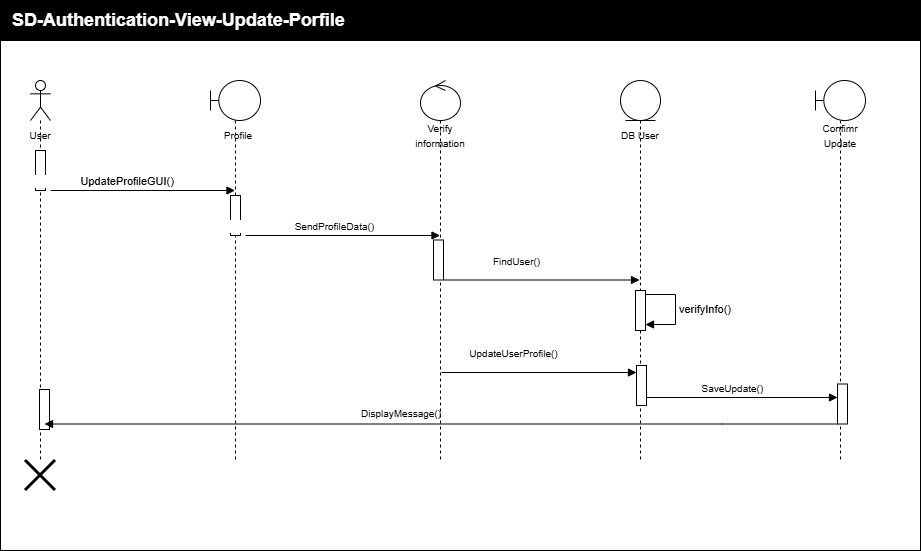

The diagram above was exported from draw.io. Its source (the exported page's mxGraphModel, read from the mxfile embedded in the PNG):
<mxGraphModel dx="804" dy="740" grid="1" gridSize="10" guides="1" tooltips="1" connect="1" arrows="1" fold="1" page="1" pageScale="1" pageWidth="850" pageHeight="1100" math="0" shadow="0">
  <root>
    <mxCell id="0" />
    <mxCell id="1" parent="0" />
    <mxCell id="LN4Y0vzYR7_N3SrYjEBy-18" parent="1" style="whiteSpace=wrap;html=1;movable=1;resizable=1;rotatable=1;deletable=1;editable=1;locked=0;connectable=1;" value="" vertex="1">
      <mxGeometry height="510" width="920" x="40" y="120" as="geometry" />
    </mxCell>
    <mxCell id="LN4Y0vzYR7_N3SrYjEBy-7" parent="1" style="shape=umlLifeline;perimeter=lifelinePerimeter;whiteSpace=wrap;html=1;container=1;dropTarget=0;collapsible=0;recursiveResize=0;outlineConnect=0;portConstraint=eastwest;newEdgeStyle={&quot;edgeStyle&quot;:&quot;sequenceEdgeStyle&quot;,&quot;libavoidRouting&quot;:0,&quot;curved&quot;:0,&quot;rounded&quot;:0};participant=umlActor;" value="" vertex="1">
      <mxGeometry height="380" width="20" x="70" y="160" as="geometry" />
    </mxCell>
    <mxCell id="LN4Y0vzYR7_N3SrYjEBy-21" parent="LN4Y0vzYR7_N3SrYjEBy-7" style="html=1;points=[[0,0,0,0,5],[0,1,0,0,-5],[1,0,0,0,5],[1,1,0,0,-5]];perimeter=orthogonalPerimeter;outlineConnect=0;targetShapes=umlLifeline;portConstraint=eastwest;newEdgeStyle={&quot;edgeStyle&quot;:&quot;sequenceEdgeStyle&quot;,&quot;libavoidRouting&quot;:0,&quot;curved&quot;:0,&quot;rounded&quot;:0};" value="" vertex="1">
      <mxGeometry height="40" width="10" x="5" y="70" as="geometry" />
    </mxCell>
    <mxCell id="LN4Y0vzYR7_N3SrYjEBy-41" parent="LN4Y0vzYR7_N3SrYjEBy-7" style="html=1;points=[[0,0,0,0,5],[0,1,0,0,-5],[1,0,0,0,5],[1,1,0,0,-5]];perimeter=orthogonalPerimeter;outlineConnect=0;targetShapes=umlLifeline;portConstraint=eastwest;newEdgeStyle={&quot;edgeStyle&quot;:&quot;sequenceEdgeStyle&quot;,&quot;libavoidRouting&quot;:0,&quot;curved&quot;:0,&quot;rounded&quot;:0};" value="" vertex="1">
      <mxGeometry height="40" width="10" x="9" y="309" as="geometry" />
    </mxCell>
    <mxCell id="LN4Y0vzYR7_N3SrYjEBy-8" parent="1" style="text;html=1;whiteSpace=wrap;strokeColor=none;fillColor=none;align=center;verticalAlign=middle;rounded=0;" value="&lt;font style=&quot;font-size: 10px;&quot;&gt;User&lt;/font&gt;" vertex="1">
      <mxGeometry height="30" width="60" x="50" y="200" as="geometry" />
    </mxCell>
    <mxCell id="LN4Y0vzYR7_N3SrYjEBy-9" parent="1" style="shape=umlLifeline;perimeter=lifelinePerimeter;whiteSpace=wrap;html=1;container=1;dropTarget=0;collapsible=0;recursiveResize=0;outlineConnect=0;portConstraint=eastwest;newEdgeStyle={&quot;edgeStyle&quot;:&quot;sequenceEdgeStyle&quot;,&quot;libavoidRouting&quot;:0,&quot;curved&quot;:0,&quot;rounded&quot;:0};participant=umlBoundary;" value="" vertex="1">
      <mxGeometry height="380" width="50" x="250" y="160" as="geometry" />
    </mxCell>
    <mxCell id="LN4Y0vzYR7_N3SrYjEBy-10" parent="1" style="text;html=1;whiteSpace=wrap;strokeColor=none;fillColor=none;align=center;verticalAlign=middle;rounded=0;" value="&lt;span style=&quot;font-size: 10px;&quot;&gt;Profile&lt;/span&gt;" vertex="1">
      <mxGeometry height="30" width="60" x="248" y="200" as="geometry" />
    </mxCell>
    <mxCell id="LN4Y0vzYR7_N3SrYjEBy-11" parent="1" style="shape=umlLifeline;perimeter=lifelinePerimeter;whiteSpace=wrap;html=1;container=1;dropTarget=0;collapsible=0;recursiveResize=0;outlineConnect=0;portConstraint=eastwest;newEdgeStyle={&quot;edgeStyle&quot;:&quot;sequenceEdgeStyle&quot;,&quot;libavoidRouting&quot;:0,&quot;curved&quot;:0,&quot;rounded&quot;:0};participant=umlControl;" value="" vertex="1">
      <mxGeometry height="380" width="40" x="460" y="160" as="geometry" />
    </mxCell>
    <mxCell id="LN4Y0vzYR7_N3SrYjEBy-12" parent="1" style="text;html=1;whiteSpace=wrap;strokeColor=none;fillColor=none;align=center;verticalAlign=middle;rounded=0;" value="&lt;span style=&quot;font-size: 10px;&quot;&gt;Verify&lt;br&gt;information&lt;/span&gt;" vertex="1">
      <mxGeometry height="30" width="60" x="450" y="200" as="geometry" />
    </mxCell>
    <mxCell id="LN4Y0vzYR7_N3SrYjEBy-13" parent="1" style="shape=umlLifeline;perimeter=lifelinePerimeter;whiteSpace=wrap;html=1;container=1;dropTarget=0;collapsible=0;recursiveResize=0;outlineConnect=0;portConstraint=eastwest;newEdgeStyle={&quot;edgeStyle&quot;:&quot;sequenceEdgeStyle&quot;,&quot;libavoidRouting&quot;:0,&quot;curved&quot;:0,&quot;rounded&quot;:0};participant=umlEntity;" value="" vertex="1">
      <mxGeometry height="380" width="40" x="660" y="160" as="geometry" />
    </mxCell>
    <mxCell id="LN4Y0vzYR7_N3SrYjEBy-14" parent="1" style="text;html=1;whiteSpace=wrap;strokeColor=none;fillColor=none;align=center;verticalAlign=middle;rounded=0;" value="&lt;span style=&quot;font-size: 10px;&quot;&gt;DB User&lt;/span&gt;" vertex="1">
      <mxGeometry height="30" width="60" x="650" y="200" as="geometry" />
    </mxCell>
    <mxCell id="LN4Y0vzYR7_N3SrYjEBy-16" parent="1" style="shape=umlLifeline;perimeter=lifelinePerimeter;whiteSpace=wrap;html=1;container=1;dropTarget=0;collapsible=0;recursiveResize=0;outlineConnect=0;portConstraint=eastwest;newEdgeStyle={&quot;edgeStyle&quot;:&quot;sequenceEdgeStyle&quot;,&quot;libavoidRouting&quot;:0,&quot;curved&quot;:0,&quot;rounded&quot;:0};participant=umlBoundary;" value="" vertex="1">
      <mxGeometry height="380" width="50" x="855" y="160" as="geometry" />
    </mxCell>
    <mxCell id="LN4Y0vzYR7_N3SrYjEBy-17" parent="1" style="text;html=1;whiteSpace=wrap;strokeColor=none;fillColor=none;align=center;verticalAlign=middle;rounded=0;" value="&lt;span style=&quot;font-size: 10px;&quot;&gt;Confimr&lt;br&gt;Update&lt;/span&gt;" vertex="1">
      <mxGeometry height="30" width="60" x="850" y="200" as="geometry" />
    </mxCell>
    <mxCell id="LN4Y0vzYR7_N3SrYjEBy-19" parent="1" style="whiteSpace=wrap;html=1;fillColor=#000000;" value="" vertex="1">
      <mxGeometry height="40" width="920" x="40" y="80" as="geometry" />
    </mxCell>
    <mxCell id="LN4Y0vzYR7_N3SrYjEBy-20" parent="1" style="text;html=1;whiteSpace=wrap;strokeColor=none;fillColor=none;align=left;verticalAlign=middle;rounded=0;fontColor=#FFFFFF;" value="&lt;b&gt;&lt;font style=&quot;font-size: 18px;&quot;&gt;SD-Authentication-View-Update-Porfile&lt;/font&gt;&lt;/b&gt;" vertex="1">
      <mxGeometry height="30" width="370" x="50" y="85" as="geometry" />
    </mxCell>
    <mxCell id="LN4Y0vzYR7_N3SrYjEBy-22" edge="1" parent="1" style="html=1;verticalAlign=bottom;endArrow=block;edgeStyle=sequenceEdgeStyle;libavoidRouting=0;curved=0;rounded=0;defaultLabelBackgroundColor=page;labelPadding=0 4;" target="LN4Y0vzYR7_N3SrYjEBy-9" value="&lt;span style=&quot;white-space: pre;&quot;&gt;&#09;&lt;span style=&quot;white-space: pre;&quot;&gt;&#09;&lt;/span&gt;&lt;span style=&quot;white-space: pre;&quot;&gt;&#09;&lt;/span&gt;&lt;/span&gt;UpdateProfileGUI()">
      <mxGeometry relative="1" width="80" x="-0.5664" as="geometry">
        <Array as="points">
          <mxPoint x="130" y="270" />
        </Array>
        <mxPoint x="90" y="270" as="sourcePoint" />
        <mxPoint x="170" y="270" as="targetPoint" />
      </mxGeometry>
    </mxCell>
    <mxCell id="LN4Y0vzYR7_N3SrYjEBy-25" parent="1" style="html=1;points=[[0,0,0,0,5],[0,1,0,0,-5],[1,0,0,0,5],[1,1,0,0,-5]];perimeter=orthogonalPerimeter;outlineConnect=0;targetShapes=umlLifeline;portConstraint=eastwest;newEdgeStyle={&quot;edgeStyle&quot;:&quot;sequenceEdgeStyle&quot;,&quot;libavoidRouting&quot;:0,&quot;curved&quot;:0,&quot;rounded&quot;:0};" value="" vertex="1">
      <mxGeometry height="40" width="10" x="270" y="275" as="geometry" />
    </mxCell>
    <mxCell id="LN4Y0vzYR7_N3SrYjEBy-26" edge="1" parent="1" style="html=1;verticalAlign=bottom;endArrow=block;edgeStyle=sequenceEdgeStyle;libavoidRouting=0;curved=0;rounded=0;defaultLabelBackgroundColor=page;labelPadding=0 4;" target="LN4Y0vzYR7_N3SrYjEBy-11" value="&lt;font style=&quot;font-size: 10px;&quot;&gt;&lt;span style=&quot;white-space: pre;&quot;&gt;&#09;&lt;/span&gt;&lt;span style=&quot;white-space: pre;&quot;&gt;&#09;&lt;/span&gt;&lt;span style=&quot;white-space: pre;&quot;&gt;&#09;&lt;/span&gt;&lt;span style=&quot;white-space: pre;&quot;&gt;&#09;&lt;/span&gt;SendProfileData()&lt;/font&gt;">
      <mxGeometry relative="1" width="80" x="-0.5887" as="geometry">
        <Array as="points">
          <mxPoint x="377.5" y="315" />
        </Array>
        <mxPoint x="285" y="315" as="sourcePoint" />
        <mxPoint x="470" y="315" as="targetPoint" />
      </mxGeometry>
    </mxCell>
    <mxCell id="LN4Y0vzYR7_N3SrYjEBy-32" parent="1" style="html=1;points=[[0,0,0,0,5],[0,1,0,0,-5],[1,0,0,0,5],[1,1,0,0,-5]];perimeter=orthogonalPerimeter;outlineConnect=0;targetShapes=umlLifeline;portConstraint=eastwest;newEdgeStyle={&quot;edgeStyle&quot;:&quot;sequenceEdgeStyle&quot;,&quot;libavoidRouting&quot;:0,&quot;curved&quot;:0,&quot;rounded&quot;:0};" value="" vertex="1">
      <mxGeometry height="40" width="10" x="473" y="319.5" as="geometry" />
    </mxCell>
    <mxCell id="LN4Y0vzYR7_N3SrYjEBy-33" edge="1" parent="1" style="html=1;verticalAlign=bottom;endArrow=block;edgeStyle=sequenceEdgeStyle;libavoidRouting=0;curved=0;rounded=0;defaultLabelBackgroundColor=page;labelPadding=0 4;" value="&lt;font style=&quot;font-size: 10px;&quot;&gt;FindUser()&lt;/font&gt;">
      <mxGeometry relative="1" width="80" x="-0.2615" y="10" as="geometry">
        <mxPoint as="offset" />
        <Array as="points">
          <mxPoint x="581.5" y="359.5" />
        </Array>
        <mxPoint x="484" y="359.5" as="sourcePoint" />
        <mxPoint x="679" y="359.5" as="targetPoint" />
      </mxGeometry>
    </mxCell>
    <mxCell id="LN4Y0vzYR7_N3SrYjEBy-34" parent="1" style="html=1;points=[[0,0,0,0,5],[0,1,0,0,-5],[1,0,0,0,5],[1,1,0,0,-5]];perimeter=orthogonalPerimeter;outlineConnect=0;targetShapes=umlLifeline;portConstraint=eastwest;newEdgeStyle={&quot;edgeStyle&quot;:&quot;sequenceEdgeStyle&quot;,&quot;libavoidRouting&quot;:0,&quot;curved&quot;:0,&quot;rounded&quot;:0};" value="" vertex="1">
      <mxGeometry height="40" width="10" x="675" y="370" as="geometry" />
    </mxCell>
    <mxCell id="LN4Y0vzYR7_N3SrYjEBy-35" edge="1" parent="1" style="html=1;align=left;spacingLeft=2;endArrow=block;edgeStyle=sequenceEdgeStyle;libavoidRouting=0;curved=0;rounded=0;defaultLabelBackgroundColor=page;labelPadding=0 4;" target="LN4Y0vzYR7_N3SrYjEBy-34" value="verifyInfo()">
      <mxGeometry relative="1" as="geometry">
        <Array as="points">
          <mxPoint x="715" y="374" />
          <mxPoint x="715" y="404" />
        </Array>
        <mxPoint x="685" y="374" as="sourcePoint" />
      </mxGeometry>
    </mxCell>
    <mxCell id="LN4Y0vzYR7_N3SrYjEBy-36" edge="1" parent="1" style="html=1;verticalAlign=bottom;endArrow=block;edgeStyle=sequenceEdgeStyle;libavoidRouting=0;curved=0;rounded=0;defaultLabelBackgroundColor=page;labelPadding=0 4;" target="LN4Y0vzYR7_N3SrYjEBy-37" value="&lt;font style=&quot;font-size: 10px;&quot;&gt;&lt;span style=&quot;white-space: pre;&quot;&gt;&#09;&lt;/span&gt;&lt;span style=&quot;white-space: pre;&quot;&gt;&#09;&lt;/span&gt;&lt;span style=&quot;white-space: pre;&quot;&gt;&#09;&lt;/span&gt;&lt;span style=&quot;white-space: pre;&quot;&gt;&#09;&lt;/span&gt;SaveUpdate()&lt;/font&gt;">
      <mxGeometry relative="1" width="80" x="-0.5887" as="geometry">
        <Array as="points">
          <mxPoint x="786.5" y="477" />
        </Array>
        <mxPoint x="682.9615384615386" y="477" as="sourcePoint" />
        <mxPoint x="884" y="477" as="targetPoint" />
      </mxGeometry>
    </mxCell>
    <mxCell id="LN4Y0vzYR7_N3SrYjEBy-37" parent="1" style="html=1;points=[[0,0,0,0,5],[0,1,0,0,-5],[1,0,0,0,5],[1,1,0,0,-5]];perimeter=orthogonalPerimeter;outlineConnect=0;targetShapes=umlLifeline;portConstraint=eastwest;newEdgeStyle={&quot;edgeStyle&quot;:&quot;sequenceEdgeStyle&quot;,&quot;libavoidRouting&quot;:0,&quot;curved&quot;:0,&quot;rounded&quot;:0};" value="" vertex="1">
      <mxGeometry height="40" width="10" x="877" y="463.5" as="geometry" />
    </mxCell>
    <mxCell id="LN4Y0vzYR7_N3SrYjEBy-39" edge="1" parent="1" style="html=1;verticalAlign=bottom;endArrow=block;edgeStyle=sequenceEdgeStyle;libavoidRouting=0;curved=0;rounded=0;defaultLabelBackgroundColor=page;labelPadding=0 4;align=left;" value="">
      <mxGeometry relative="1" width="80" x="-0.884" as="geometry">
        <Array as="points">
          <mxPoint x="761.9000000000001" y="503.5" />
        </Array>
        <mxPoint x="877" y="503.5" as="sourcePoint" />
        <mxPoint x="84" y="503.5" as="targetPoint" />
      </mxGeometry>
    </mxCell>
    <mxCell id="LN4Y0vzYR7_N3SrYjEBy-40" parent="1" style="text;html=1;whiteSpace=wrap;strokeColor=none;fillColor=none;align=center;verticalAlign=middle;rounded=0;" value="&lt;font style=&quot;font-size: 10px;&quot;&gt;DisplayMessage()&lt;/font&gt;" vertex="1">
      <mxGeometry height="30" width="180" x="351" y="477.5" as="geometry" />
    </mxCell>
    <mxCell id="LN4Y0vzYR7_N3SrYjEBy-42" parent="1" style="shape=umlDestroy;whiteSpace=wrap;html=1;strokeWidth=3;targetShapes=umlLifeline;" value="" vertex="1">
      <mxGeometry height="30" width="30" x="65" y="540" as="geometry" />
    </mxCell>
    <mxCell id="P1ZgNOGMmnwMkPpIUMej-1" parent="1" style="html=1;points=[[0,0,0,0,5],[0,1,0,0,-5],[1,0,0,0,5],[1,1,0,0,-5]];perimeter=orthogonalPerimeter;outlineConnect=0;targetShapes=umlLifeline;portConstraint=eastwest;newEdgeStyle={&quot;edgeStyle&quot;:&quot;sequenceEdgeStyle&quot;,&quot;libavoidRouting&quot;:0,&quot;curved&quot;:0,&quot;rounded&quot;:0};" value="" vertex="1">
      <mxGeometry height="40" width="10" x="676" y="445" as="geometry" />
    </mxCell>
    <mxCell id="P1ZgNOGMmnwMkPpIUMej-2" edge="1" parent="1" style="html=1;verticalAlign=bottom;endArrow=block;edgeStyle=sequenceEdgeStyle;libavoidRouting=0;curved=0;rounded=0;defaultLabelBackgroundColor=page;labelPadding=0 4;" value="&lt;font style=&quot;font-size: 10px;&quot;&gt;UpdateUserProfile()&lt;/font&gt;">
      <mxGeometry relative="1" width="80" x="-0.2615" y="10" as="geometry">
        <mxPoint as="offset" />
        <Array as="points">
          <mxPoint x="578.5" y="452" />
        </Array>
        <mxPoint x="481" y="452" as="sourcePoint" />
        <mxPoint x="676" y="452" as="targetPoint" />
      </mxGeometry>
    </mxCell>
  </root>
</mxGraphModel>